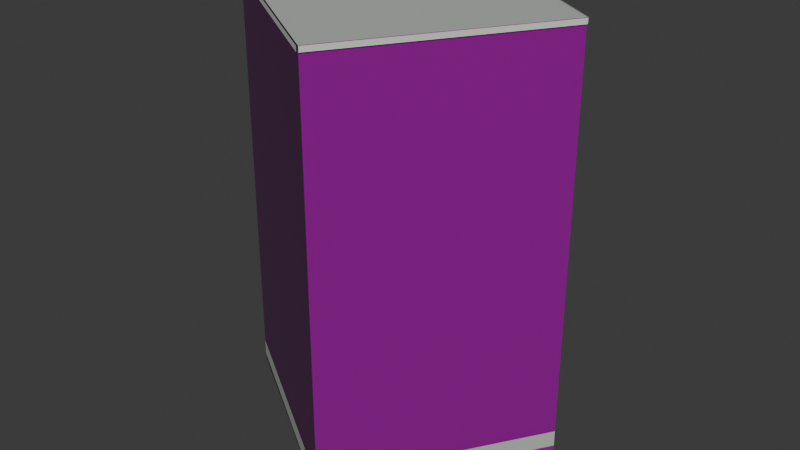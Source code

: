# Source: osm-way-7670452.blend  (saved by Blender 5.2.45; exported with 4.5.12 LTS)
import bpy
from mathutils import Matrix  # noqa: F401  (used for matrix-valued properties, if any)

bpy.ops.wm.read_factory_settings(use_empty=True)
scene = bpy.context.scene
scene.name = 'Scene'

# ---- collections
col_collection = bpy.data.collections.new('Collection'); scene.collection.children.link(col_collection)

# ---- images (referenced by path relative to the original .blend; pixels are not part of the script)
import os
ASSET_DIR = os.environ.get("B2B_ASSET_DIR", "")  # directory of the original .blend (textures are referenced by path, not embedded)
HERE = os.path.dirname(os.path.abspath(__file__))  # packed textures are extracted next to this script under _unpacked/

def load_image(name, relpath, width, height, colorspace="sRGB"):
    """Load a texture the original file referenced (path relative to the .blend, or extracted next to this script)."""
    p = next((c for c in (os.path.join(HERE, relpath), os.path.join(ASSET_DIR, relpath)) if relpath and os.path.exists(c)), "")
    if p:
        img = bpy.data.images.load(p, check_existing=True)
        img.name = name
    else:  # same state as the original file: an image datablock whose file is absent (Cycles renders it pink)
        img = bpy.data.images.new(name, width, height)
        img.source = "FILE"
        img.filepath = "//" + (relpath or name)
    img.colorspace_settings.name = colorspace
    return img
img_plaster001_1k_jpg_color_jpg = load_image('Plaster001_1K-JPG_Color.jpg', 'Plaster001_1K-JPG_Color.jpg', 1024, 1024, 'sRGB')
img_plaster001_1k_jpg_normalgl_jpg = load_image('Plaster001_1K-JPG_NormalGL.jpg', 'Plaster001_1K-JPG_NormalGL.jpg', 1024, 1024, 'Non-Color')
img_plaster001_1k_jpg_roughness_jpg = load_image('Plaster001_1K-JPG_Roughness.jpg', 'Plaster001_1K-JPG_Roughness.jpg', 1024, 1024, 'Non-Color')
img_concrete034_1k_jpg_color_jpg = load_image('Concrete034_1K-JPG_Color.jpg', 'Concrete034_1K-JPG_Color.jpg', 1024, 1024, 'sRGB')
img_concrete034_1k_jpg_normalgl_jpg = load_image('Concrete034_1K-JPG_NormalGL.jpg', 'Concrete034_1K-JPG_NormalGL.jpg', 1024, 1024, 'Non-Color')
img_concrete034_1k_jpg_roughness_jpg = load_image('Concrete034_1K-JPG_Roughness.jpg', 'Concrete034_1K-JPG_Roughness.jpg', 1024, 1024, 'Non-Color')

# ---- materials (node trees are filled in below, after node groups)
mat_reality_aged_pale_plaster = bpy.data.materials.new('reality aged pale plaster')
mat_reality_concrete_plinth = bpy.data.materials.new('reality concrete plinth')
mat_reality_pale_aluminum_sill = bpy.data.materials.new('reality pale aluminum sill')
mat_reality_flat_weathered_roof = bpy.data.materials.new('reality flat weathered roof')
mat_building_foundation = bpy.data.materials.new('building foundation')

# ---- material node trees
mat_reality_aged_pale_plaster.use_nodes = True; mat_reality_aged_pale_plaster.node_tree.nodes.clear()
_N = mat_reality_aged_pale_plaster.node_tree.nodes; _L = mat_reality_aged_pale_plaster.node_tree.links
n0 = _N.new('ShaderNodeBsdfPrincipled'); n0.name = 'Principled BSDF'; n0.location = (-200, 100)
n0.inputs[10].default_value = 0.005
n1 = _N.new('ShaderNodeOutputMaterial'); n1.name = 'Material Output'; n1.location = (200, 100)
n2 = _N.new('ShaderNodeTexImage'); n2.name = 'Image Texture'; n2.location = (0, 0)
n2.image = img_plaster001_1k_jpg_color_jpg
n3 = _N.new('ShaderNodeTexCoord'); n3.name = 'Texture Coordinate'; n3.location = (0, 0)
n4 = _N.new('ShaderNodeMapping'); n4.name = 'Source physical UV scale'; n4.location = (0, 0)
n4.inputs[3].default_value = (3.0, 3.0, 1.0)
n5 = _N.new('ShaderNodeTexImage'); n5.name = 'Image Texture.001'; n5.location = (0, 0)
n5.image = img_plaster001_1k_jpg_normalgl_jpg
n6 = _N.new('ShaderNodeNormalMap'); n6.name = 'Normal Map'; n6.location = (0, 0)
n6.width = 160
n7 = _N.new('ShaderNodeTexImage'); n7.name = 'Image Texture.002'; n7.location = (0, 0)
n7.image = img_plaster001_1k_jpg_roughness_jpg
_L.new(n0.outputs[0], n1.inputs[0])
_L.new(n3.outputs[2], n4.inputs[0])
_L.new(n4.outputs[0], n2.inputs[0])
_L.new(n2.outputs[0], n0.inputs[0])
_L.new(n4.outputs[0], n5.inputs[0])
_L.new(n5.outputs[0], n6.inputs[1])
_L.new(n6.outputs[0], n0.inputs[5])
_L.new(n4.outputs[0], n7.inputs[0])
_L.new(n7.outputs[0], n0.inputs[2])
n1.is_active_output = True
mat_reality_concrete_plinth.use_nodes = True; mat_reality_concrete_plinth.node_tree.nodes.clear()
_N = mat_reality_concrete_plinth.node_tree.nodes; _L = mat_reality_concrete_plinth.node_tree.links
n0 = _N.new('ShaderNodeBsdfPrincipled'); n0.name = 'Principled BSDF'; n0.location = (-200, 100)
n0.inputs[0].default_value = (0.4549, 0.4941, 0.4549, 1.0)
n0.inputs[2].default_value = 0.83
n0.inputs[10].default_value = 0.005
n1 = _N.new('ShaderNodeOutputMaterial'); n1.name = 'Material Output'; n1.location = (200, 100)
_L.new(n0.outputs[0], n1.inputs[0])
n1.is_active_output = True
mat_reality_pale_aluminum_sill.use_nodes = True; mat_reality_pale_aluminum_sill.node_tree.nodes.clear()
_N = mat_reality_pale_aluminum_sill.node_tree.nodes; _L = mat_reality_pale_aluminum_sill.node_tree.links
n0 = _N.new('ShaderNodeBsdfPrincipled'); n0.name = 'Principled BSDF'; n0.location = (-200, 100)
n0.inputs[0].default_value = (0.6941, 0.7059, 0.6627, 1.0)
n0.inputs[2].default_value = 0.83
n0.inputs[10].default_value = 0.005
n1 = _N.new('ShaderNodeOutputMaterial'); n1.name = 'Material Output'; n1.location = (200, 100)
_L.new(n0.outputs[0], n1.inputs[0])
n1.is_active_output = True
mat_reality_flat_weathered_roof.use_nodes = True; mat_reality_flat_weathered_roof.node_tree.nodes.clear()
_N = mat_reality_flat_weathered_roof.node_tree.nodes; _L = mat_reality_flat_weathered_roof.node_tree.links
n0 = _N.new('ShaderNodeBsdfPrincipled'); n0.name = 'Principled BSDF'; n0.location = (-200, 100)
n0.inputs[0].default_value = (0.451, 0.4745, 0.4549, 1.0)
n0.inputs[2].default_value = 0.83
n0.inputs[10].default_value = 0.005
n1 = _N.new('ShaderNodeOutputMaterial'); n1.name = 'Material Output'; n1.location = (200, 100)
_L.new(n0.outputs[0], n1.inputs[0])
n1.is_active_output = True
mat_building_foundation.use_nodes = True; mat_building_foundation.node_tree.nodes.clear()
_N = mat_building_foundation.node_tree.nodes; _L = mat_building_foundation.node_tree.links
n0 = _N.new('ShaderNodeBsdfPrincipled'); n0.name = 'Principled BSDF'; n0.location = (-200, 100)
n0.inputs[10].default_value = 0.005
n1 = _N.new('ShaderNodeOutputMaterial'); n1.name = 'Material Output'; n1.location = (200, 100)
n2 = _N.new('ShaderNodeTexImage'); n2.name = 'Image Texture'; n2.location = (0, 0)
n2.image = img_concrete034_1k_jpg_color_jpg
n3 = _N.new('ShaderNodeTexCoord'); n3.name = 'Texture Coordinate'; n3.location = (0, 0)
n4 = _N.new('ShaderNodeMapping'); n4.name = 'Source physical UV scale'; n4.location = (0, 0)
n4.inputs[3].default_value = (3.636, 7.273, 1.0)
n5 = _N.new('ShaderNodeTexImage'); n5.name = 'Image Texture.001'; n5.location = (0, 0)
n5.image = img_concrete034_1k_jpg_normalgl_jpg
n6 = _N.new('ShaderNodeNormalMap'); n6.name = 'Normal Map'; n6.location = (0, 0)
n6.width = 160
n7 = _N.new('ShaderNodeTexImage'); n7.name = 'Image Texture.002'; n7.location = (0, 0)
n7.image = img_concrete034_1k_jpg_roughness_jpg
_L.new(n0.outputs[0], n1.inputs[0])
_L.new(n3.outputs[2], n4.inputs[0])
_L.new(n4.outputs[0], n2.inputs[0])
_L.new(n2.outputs[0], n0.inputs[0])
_L.new(n4.outputs[0], n5.inputs[0])
_L.new(n5.outputs[0], n6.inputs[1])
_L.new(n6.outputs[0], n0.inputs[5])
_L.new(n4.outputs[0], n7.inputs[0])
_L.new(n7.outputs[0], n0.inputs[2])
n1.is_active_output = True

# ---- world
world_world = bpy.data.worlds.new('World'); scene.world = world_world
world_world.use_nodes = True; world_world.node_tree.nodes.clear()
_N = world_world.node_tree.nodes; _L = world_world.node_tree.links
n0 = _N.new('ShaderNodeOutputWorld'); n0.name = 'World Output'; n0.location = (200, 100)
n1 = _N.new('ShaderNodeBackground'); n1.name = 'Background'; n1.location = (-200, 100)
n1.inputs[0].default_value = (0.05088, 0.05088, 0.05088, 1.0)
_L.new(n1.outputs[0], n0.inputs[0])
n0.is_active_output = True
world_world.color = (0.05088, 0.05088, 0.05088)
world_world.sun_shadow_jitter_overblur = 0.0

# ---- meshes
me_reality_7670452_near_reality_aged_pale_plaster = bpy.data.meshes.new('reality 7670452 near reality aged pale plaster')
me_reality_7670452_near_reality_aged_pale_plaster.from_pydata([(-3.477, -0.68, 0.0), (-0.797, 3.45, 0.0), (-0.797, 3.45, 9.0), (-3.477, -0.68, 9.0), (-0.797, 3.45, 0.0), (3.503, 0.72, 0.0), (3.503, 0.72, 9.0), (-0.797, 3.45, 9.0), (3.503, 0.72, 0.0), (0.823, -3.48, 0.0), (0.823, -3.48, 9.0), (3.503, 0.72, 9.0), (0.823, -3.48, 0.0), (-3.477, -0.68, 0.0), (-3.477, -0.68, 9.0), (0.823, -3.48, 9.0)], [], [(0, 2, 1), (0, 3, 2), (4, 6, 5), (4, 7, 6), (8, 10, 9), (8, 11, 10), (12, 14, 13), (12, 15, 14)])
_uv = me_reality_7670452_near_reality_aged_pale_plaster.uv_layers.new(name='Runtime source UV')
_uv.uv.foreach_set('vector', [0.0, 0.0, 1.641, 3.0, 1.641, 0.0, 0.0, 0.0, 0.0, 3.0, 1.641, 3.0, 0.0, 0.0, 1.698, 3.0, 1.698, 0.0, 0.0, 0.0, 0.0, 3.0, 1.698, 3.0, 0.0, 0.0, 1.661, 3.0, 1.661, 0.0, 0.0, 0.0, 0.0, 3.0, 1.661, 3.0, 0.0, 0.0, 1.71, 3.0, 1.71, 0.0, 0.0, 0.0, 0.0, 3.0, 1.71, 3.0])
me_reality_7670452_near_reality_aged_pale_plaster.materials.append(mat_reality_aged_pale_plaster)
me_reality_7670452_near_reality_aged_pale_plaster.update()
me_reality_7670452_near_reality_concrete_plinth = bpy.data.meshes.new('reality 7670452 near reality concrete plinth')
me_reality_7670452_near_reality_concrete_plinth.from_pydata([(-3.48, -0.6778, 0.0), (-0.8004, 3.452, 0.0), (-0.8004, 3.452, 0.36), (-3.48, -0.6778, 0.36), (-0.7949, 3.453, 0.0), (3.505, 0.7234, 0.0), (3.505, 0.7234, 0.36), (-0.7949, 3.453, 0.36), (3.506, 0.7178, 0.0), (0.8264, -3.482, 0.0), (0.8264, -3.482, 0.36), (3.506, 0.7178, 0.36), (0.8208, -3.483, 0.0), (-3.479, -0.6834, 0.0), (-3.479, -0.6834, 0.36), (0.8208, -3.483, 0.36)], [], [(0, 2, 1), (0, 3, 2), (4, 6, 5), (4, 7, 6), (8, 10, 9), (8, 11, 10), (12, 14, 13), (12, 15, 14)])
_uv = me_reality_7670452_near_reality_concrete_plinth.uv_layers.new(name='Runtime source UV')
_uv.uv.foreach_set('vector', [0.0, 0.0, 1.641, 0.12, 1.641, 0.0, 0.0, 0.0, 0.0, 0.12, 1.641, 0.12, 0.0, 0.0, 1.698, 0.12, 1.698, 0.0, 0.0, 0.0, 0.0, 0.12, 1.698, 0.12, 0.0, 0.0, 1.661, 0.12, 1.661, 0.0, 0.0, 0.0, 0.0, 0.12, 1.661, 0.12, 0.0, 0.0, 1.71, 0.12, 1.71, 0.0, 0.0, 0.0, 0.0, 0.12, 1.71, 0.12])
me_reality_7670452_near_reality_concrete_plinth.materials.append(mat_reality_concrete_plinth)
me_reality_7670452_near_reality_concrete_plinth.update()
me_reality_7670452_near_reality_pale_aluminum_sill = bpy.data.meshes.new('reality 7670452 near reality pale aluminum sill')
me_reality_7670452_near_reality_pale_aluminum_sill.from_pydata([(-3.502, -0.6637, 8.89), (-0.8222, 3.466, 8.89), (-0.8222, 3.466, 9.0), (-3.502, -0.6637, 9.0), (-0.7809, 3.475, 8.89), (3.519, 0.7453, 8.89), (3.519, 0.7453, 9.0), (-0.7809, 3.475, 9.0), (3.528, 0.7039, 8.89), (0.8483, -3.496, 8.89), (0.8483, -3.496, 9.0), (3.528, 0.7039, 9.0), (0.8066, -3.505, 8.89), (-3.493, -0.7051, 8.89), (-3.493, -0.7051, 9.0), (0.8066, -3.505, 9.0)], [], [(0, 2, 1), (0, 3, 2), (4, 6, 5), (4, 7, 6), (8, 10, 9), (8, 11, 10), (12, 14, 13), (12, 15, 14)])
_uv = me_reality_7670452_near_reality_pale_aluminum_sill.uv_layers.new(name='Runtime source UV')
_uv.uv.foreach_set('vector', [0.0, 2.963, 1.641, 3.0, 1.641, 2.963, 0.0, 2.963, 0.0, 3.0, 1.641, 3.0, 0.0, 2.963, 1.698, 3.0, 1.698, 2.963, 0.0, 2.963, 0.0, 3.0, 1.698, 3.0, 0.0, 2.963, 1.661, 3.0, 1.661, 2.963, 0.0, 2.963, 0.0, 3.0, 1.661, 3.0, 0.0, 2.963, 1.71, 3.0, 1.71, 2.963, 0.0, 2.963, 0.0, 3.0, 1.71, 3.0])
me_reality_7670452_near_reality_pale_aluminum_sill.materials.append(mat_reality_pale_aluminum_sill)
me_reality_7670452_near_reality_pale_aluminum_sill.update()
me_reality_7670452_near_reality_flat_weathered_roof = bpy.data.meshes.new('reality 7670452 near reality flat weathered roof')
me_reality_7670452_near_reality_flat_weathered_roof.from_pydata([(3.503, 0.72, 9.0), (0.823, -3.48, 9.0), (-3.477, -0.68, 9.0), (-3.477, -0.68, 9.0), (3.503, 0.72, 9.0), (-3.477, -0.68, 9.0), (-0.797, 3.45, 9.0), (-0.797, 3.45, 9.0)], [], [(0, 2, 1), (4, 6, 5)])
_uv = me_reality_7670452_near_reality_flat_weathered_roof.uv_layers.new(name='Runtime source UV')
_uv.uv.foreach_set('vector', [116.1, -13.97, 114.4, -13.62, 114.4, -13.97, 116.1, -13.97, 115.1, -14.65, 115.1, -13.97])
me_reality_7670452_near_reality_flat_weathered_roof.materials.append(mat_reality_flat_weathered_roof)
me_reality_7670452_near_reality_flat_weathered_roof.update()
me_building_foundation_7670452 = bpy.data.meshes.new('building foundation 7670452')
me_building_foundation_7670452.from_pydata([(-3.477, -0.68, -0.15), (-2.137, 1.385, -0.3367), (-3.477, -0.68, 0.0), (-2.137, 1.385, 0.0), (-2.137, 1.385, -0.3367), (-0.797, 3.45, -0.5567), (-2.137, 1.385, 0.0), (-0.797, 3.45, 0.0), (-0.797, 3.45, -0.5567), (1.353, 2.085, -0.4417), (-0.797, 3.45, 0.0), (1.353, 2.085, 0.0), (1.353, 2.085, -0.4417), (3.503, 0.72, -0.3269), (1.353, 2.085, 0.0), (3.503, 0.72, 0.0), (3.503, 0.72, -0.3269), (2.163, -1.38, -0.1531), (3.503, 0.72, 0.0), (2.163, -1.38, 0.0), (2.163, -1.38, -0.1531), (0.823, -3.48, -0.05), (2.163, -1.38, 0.0), (0.823, -3.48, 0.0), (0.823, -3.48, -0.05), (-1.327, -2.08, -0.09052), (0.823, -3.48, 0.0), (-1.327, -2.08, 0.0), (-1.327, -2.08, -0.09052), (-3.477, -0.68, -0.15), (-1.327, -2.08, 0.0), (-3.477, -0.68, 0.0)], [], [(0, 2, 1), (1, 2, 3), (4, 6, 5), (5, 6, 7), (8, 10, 9), (9, 10, 11), (12, 14, 13), (13, 14, 15), (16, 18, 17), (17, 18, 19), (20, 22, 21), (21, 22, 23), (24, 26, 25), (25, 26, 27), (28, 30, 29), (29, 30, 31)])
_uv = me_building_foundation_7670452.uv_layers.new(name='Runtime source UV')
_uv.uv.foreach_set('vector', [0.0, 0.0, 0.0, 1.0, 0.5, 0.0, 0.5, 0.0, 0.0, 1.0, 0.5, 1.0, 0.5, 0.0, 0.5, 1.0, 1.0, 0.0, 1.0, 0.0, 0.5, 1.0, 1.0, 1.0, 0.0, 0.0, 0.0, 1.0, 0.5, 0.0, 0.5, 0.0, 0.0, 1.0, 0.5, 1.0, 0.5, 0.0, 0.5, 1.0, 1.0, 0.0, 1.0, 0.0, 0.5, 1.0, 1.0, 1.0, 0.0, 0.0, 0.0, 1.0, 0.5, 0.0, 0.5, 0.0, 0.0, 1.0, 0.5, 1.0, 0.5, 0.0, 0.5, 1.0, 1.0, 0.0, 1.0, 0.0, 0.5, 1.0, 1.0, 1.0, 0.0, 0.0, 0.0, 1.0, 0.5, 0.0, 0.5, 0.0, 0.0, 1.0, 0.5, 1.0, 0.5, 0.0, 0.5, 1.0, 1.0, 0.0, 1.0, 0.0, 0.5, 1.0, 1.0, 1.0])
me_building_foundation_7670452.materials.append(mat_building_foundation)
me_building_foundation_7670452.update()

# ---- objects
ob_osm_way_7670452 = bpy.data.objects.new('osm-way-7670452', None)
ob_reality_7670452_near_reality_aged_pale_plaster = bpy.data.objects.new('reality 7670452 near reality aged pale plaster', me_reality_7670452_near_reality_aged_pale_plaster)
ob_reality_7670452_near_reality_concrete_plinth = bpy.data.objects.new('reality 7670452 near reality concrete plinth', me_reality_7670452_near_reality_concrete_plinth)
ob_reality_7670452_near_reality_pale_aluminum_sill = bpy.data.objects.new('reality 7670452 near reality pale aluminum sill', me_reality_7670452_near_reality_pale_aluminum_sill)
ob_reality_7670452_near_reality_flat_weathered_roof = bpy.data.objects.new('reality 7670452 near reality flat weathered roof', me_reality_7670452_near_reality_flat_weathered_roof)
ob_building_foundation_7670452 = bpy.data.objects.new('building foundation 7670452', me_building_foundation_7670452)

# ---- transforms, parenting, visibility, modifiers, constraints
ob_osm_way_7670452.location = (0.0, 0.0, 0.0)
ob_reality_7670452_near_reality_aged_pale_plaster.parent = ob_osm_way_7670452
ob_reality_7670452_near_reality_aged_pale_plaster.location = (0.0, 0.0, 0.0)
ob_reality_7670452_near_reality_concrete_plinth.parent = ob_osm_way_7670452
ob_reality_7670452_near_reality_concrete_plinth.location = (0.0, 0.0, 0.0)
ob_reality_7670452_near_reality_pale_aluminum_sill.parent = ob_osm_way_7670452
ob_reality_7670452_near_reality_pale_aluminum_sill.location = (0.0, 0.0, 0.0)
ob_reality_7670452_near_reality_flat_weathered_roof.parent = ob_osm_way_7670452
ob_reality_7670452_near_reality_flat_weathered_roof.location = (0.0, 0.0, 0.0)
ob_building_foundation_7670452.parent = ob_osm_way_7670452
ob_building_foundation_7670452.location = (0.0, 0.0, 0.0)

# ---- collection membership
col_collection.objects.link(ob_osm_way_7670452)
col_collection.objects.link(ob_reality_7670452_near_reality_aged_pale_plaster)
col_collection.objects.link(ob_reality_7670452_near_reality_concrete_plinth)
col_collection.objects.link(ob_reality_7670452_near_reality_pale_aluminum_sill)
col_collection.objects.link(ob_reality_7670452_near_reality_flat_weathered_roof)
col_collection.objects.link(ob_building_foundation_7670452)

# ---- scene / render settings (as saved in the file)
scene.frame_start = 1; scene.frame_end = 250; scene.frame_set(1)
scene.render.engine = 'BLENDER_EEVEE_NEXT'
scene.render.bake_bias = 0.0
scene.render.bake_samples = 0
scene.render.compositor_device = 'GPU'
scene.eevee.use_volume_custom_range = False
scene.eevee.fast_gi_thickness_near = 0.1
scene.eevee.fast_gi_thickness_far = 0.0
scene.eevee.ray_tracing_options.screen_trace_thickness = 0.1
bpy.context.view_layer.update()

# ---- added for rendering (the .blend has no active camera and no usable light): camera, sun
cam_auto = bpy.data.cameras.new('AutoCamera')
cam_auto.lens = 50.0
cam_auto.sensor_width = 36.0
cam_auto.clip_end = 1000.0
ob_auto_camera = bpy.data.objects.new('AutoCamera', cam_auto)
scene.collection.objects.link(ob_auto_camera)
ob_auto_camera.location = (12.7491, -15.2982, 14.4105)
ob_auto_camera.rotation_euler = (1.09748, -7.21219e-08, 0.694738)
scene.camera = ob_auto_camera
light_auto_sun = bpy.data.lights.new('AutoSun', 'SUN')
light_auto_sun.energy = 3.0
light_auto_sun.angle = 0.0523599
ob_auto_sun = bpy.data.objects.new('AutoSun', light_auto_sun)
scene.collection.objects.link(ob_auto_sun)
ob_auto_sun.rotation_euler = (0.872665, 0.174533, 0.523599)
bpy.context.view_layer.update()

